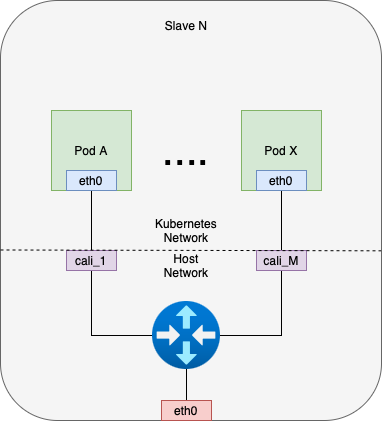

The diagram above was exported from draw.io. Its source (the exported page's mxGraphModel, read from the mxfile embedded in the PNG):
<mxGraphModel dx="988" dy="579" grid="1" gridSize="10" guides="1" tooltips="1" connect="1" arrows="1" fold="1" page="1" pageScale="1" pageWidth="827" pageHeight="1169" math="0" shadow="0">
  <root>
    <mxCell id="0" />
    <mxCell id="1" parent="0" />
    <mxCell id="id5IbOWpf5aKyycZGM-T-1" value="" style="rounded=1;whiteSpace=wrap;html=1;fillColor=#f5f5f5;fontColor=#333333;strokeColor=#666666;" vertex="1" parent="1">
      <mxGeometry x="219" y="250" width="381" height="420" as="geometry" />
    </mxCell>
    <mxCell id="id5IbOWpf5aKyycZGM-T-2" value="Slave N" style="text;html=1;align=center;verticalAlign=middle;whiteSpace=wrap;rounded=0;" vertex="1" parent="1">
      <mxGeometry x="375" y="260" width="60" height="30" as="geometry" />
    </mxCell>
    <mxCell id="id5IbOWpf5aKyycZGM-T-3" value="Pod A" style="whiteSpace=wrap;html=1;aspect=fixed;fillColor=#d5e8d4;strokeColor=#82b366;" vertex="1" parent="1">
      <mxGeometry x="270" y="360" width="80" height="80" as="geometry" />
    </mxCell>
    <mxCell id="id5IbOWpf5aKyycZGM-T-4" value="Pod X" style="whiteSpace=wrap;html=1;aspect=fixed;fillColor=#d5e8d4;strokeColor=#82b366;" vertex="1" parent="1">
      <mxGeometry x="460" y="360" width="80" height="80" as="geometry" />
    </mxCell>
    <mxCell id="id5IbOWpf5aKyycZGM-T-10" style="edgeStyle=orthogonalEdgeStyle;rounded=0;orthogonalLoop=1;jettySize=auto;html=1;exitX=0.5;exitY=1;exitDx=0;exitDy=0;entryX=0.5;entryY=0;entryDx=0;entryDy=0;endArrow=none;endFill=0;" edge="1" parent="1" source="id5IbOWpf5aKyycZGM-T-5" target="id5IbOWpf5aKyycZGM-T-7">
      <mxGeometry relative="1" as="geometry" />
    </mxCell>
    <mxCell id="id5IbOWpf5aKyycZGM-T-5" value="eth0" style="rounded=0;whiteSpace=wrap;html=1;fillColor=#dae8fc;strokeColor=#6c8ebf;" vertex="1" parent="1">
      <mxGeometry x="285" y="420" width="50" height="20" as="geometry" />
    </mxCell>
    <mxCell id="id5IbOWpf5aKyycZGM-T-13" style="edgeStyle=orthogonalEdgeStyle;rounded=0;orthogonalLoop=1;jettySize=auto;html=1;exitX=0.5;exitY=1;exitDx=0;exitDy=0;entryX=0.5;entryY=0;entryDx=0;entryDy=0;endArrow=none;endFill=0;" edge="1" parent="1" source="id5IbOWpf5aKyycZGM-T-6" target="id5IbOWpf5aKyycZGM-T-8">
      <mxGeometry relative="1" as="geometry" />
    </mxCell>
    <mxCell id="id5IbOWpf5aKyycZGM-T-6" value="eth0" style="rounded=0;whiteSpace=wrap;html=1;fillColor=#dae8fc;strokeColor=#6c8ebf;" vertex="1" parent="1">
      <mxGeometry x="475" y="420" width="50" height="20" as="geometry" />
    </mxCell>
    <mxCell id="id5IbOWpf5aKyycZGM-T-11" style="edgeStyle=orthogonalEdgeStyle;rounded=0;orthogonalLoop=1;jettySize=auto;html=1;exitX=0.5;exitY=1;exitDx=0;exitDy=0;entryX=0.5;entryY=0;entryDx=0;entryDy=0;endArrow=none;endFill=0;" edge="1" parent="1" source="id5IbOWpf5aKyycZGM-T-7" target="id5IbOWpf5aKyycZGM-T-9">
      <mxGeometry relative="1" as="geometry" />
    </mxCell>
    <mxCell id="id5IbOWpf5aKyycZGM-T-7" value="cali_1" style="rounded=0;whiteSpace=wrap;html=1;fillColor=#e1d5e7;strokeColor=#9673a6;" vertex="1" parent="1">
      <mxGeometry x="285" y="500" width="50" height="20" as="geometry" />
    </mxCell>
    <mxCell id="id5IbOWpf5aKyycZGM-T-12" style="edgeStyle=orthogonalEdgeStyle;rounded=0;orthogonalLoop=1;jettySize=auto;html=1;exitX=0.5;exitY=1;exitDx=0;exitDy=0;entryX=0.5;entryY=0;entryDx=0;entryDy=0;endArrow=none;endFill=0;" edge="1" parent="1" source="id5IbOWpf5aKyycZGM-T-8" target="id5IbOWpf5aKyycZGM-T-9">
      <mxGeometry relative="1" as="geometry">
        <mxPoint x="400" y="650" as="targetPoint" />
      </mxGeometry>
    </mxCell>
    <mxCell id="id5IbOWpf5aKyycZGM-T-8" value="cali_M" style="rounded=0;whiteSpace=wrap;html=1;fillColor=#e1d5e7;strokeColor=#9673a6;" vertex="1" parent="1">
      <mxGeometry x="475" y="500" width="50" height="20" as="geometry" />
    </mxCell>
    <mxCell id="id5IbOWpf5aKyycZGM-T-9" value="eth0" style="rounded=0;whiteSpace=wrap;html=1;fillColor=#f8cecc;strokeColor=#b85450;" vertex="1" parent="1">
      <mxGeometry x="380" y="650" width="50" height="20" as="geometry" />
    </mxCell>
    <mxCell id="id5IbOWpf5aKyycZGM-T-14" value="" style="image;aspect=fixed;html=1;points=[];align=center;fontSize=12;image=img/lib/azure2/networking/Virtual_Router.svg;" vertex="1" parent="1">
      <mxGeometry x="371" y="551" width="68" height="68" as="geometry" />
    </mxCell>
    <mxCell id="id5IbOWpf5aKyycZGM-T-16" value="&lt;font style=&quot;font-size: 42px;&quot;&gt;....&lt;/font&gt;" style="text;html=1;align=center;verticalAlign=middle;whiteSpace=wrap;rounded=0;" vertex="1" parent="1">
      <mxGeometry x="375" y="385" width="60" height="30" as="geometry" />
    </mxCell>
    <mxCell id="id5IbOWpf5aKyycZGM-T-17" value="" style="endArrow=none;dashed=1;html=1;rounded=0;exitX=0;exitY=0.594;exitDx=0;exitDy=0;exitPerimeter=0;entryX=0.999;entryY=0.596;entryDx=0;entryDy=0;entryPerimeter=0;" edge="1" parent="1" source="id5IbOWpf5aKyycZGM-T-1" target="id5IbOWpf5aKyycZGM-T-1">
      <mxGeometry width="50" height="50" relative="1" as="geometry">
        <mxPoint x="500" y="550" as="sourcePoint" />
        <mxPoint x="550" y="500" as="targetPoint" />
      </mxGeometry>
    </mxCell>
    <mxCell id="id5IbOWpf5aKyycZGM-T-18" value="Host Network" style="text;html=1;align=center;verticalAlign=middle;whiteSpace=wrap;rounded=0;" vertex="1" parent="1">
      <mxGeometry x="375" y="500" width="60" height="30" as="geometry" />
    </mxCell>
    <mxCell id="id5IbOWpf5aKyycZGM-T-20" value="Kubernetes Network" style="text;html=1;align=center;verticalAlign=middle;whiteSpace=wrap;rounded=0;" vertex="1" parent="1">
      <mxGeometry x="365" y="465" width="80" height="30" as="geometry" />
    </mxCell>
  </root>
</mxGraphModel>